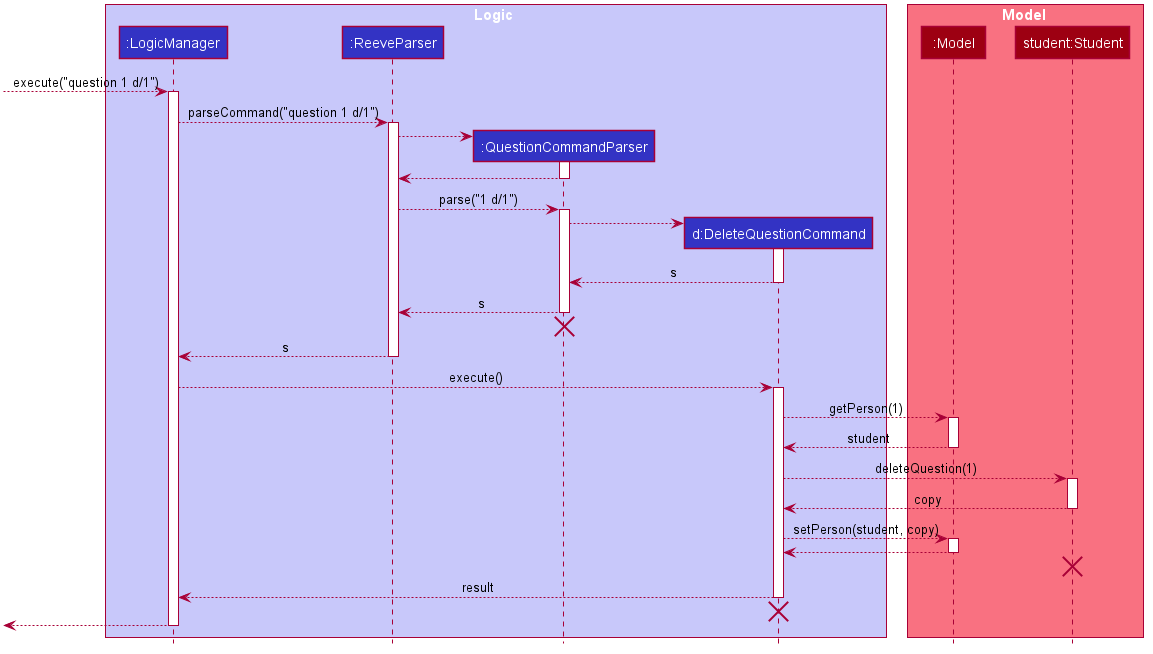

The diagram above was rendered by PlantUML. Its source (embedded in the PNG):
@startuml








skinparam BackgroundColor #FFFFFFF

skinparam Shadowing false

skinparam Class {
    FontColor #FFFFFF
    BorderThickness 1
    BorderColor #FFFFFF
    StereotypeFontColor #FFFFFF
    FontName Arial
}

skinparam Actor {
    BorderColor #000000
    Color #000000
    FontName Arial
}

skinparam Sequence {
    MessageAlign center
    BoxFontSize 15
    BoxPadding 0
    BoxFontColor #FFFFFF
    FontName Arial
}

skinparam Participant {
    FontColor #FFFFFFF
    Padding 20
}

skinparam MinClassWidth 50
skinparam ParticipantPadding 10
skinparam Shadowing false
skinparam DefaultTextAlignment center
skinparam packageStyle Rectangle

hide footbox
hide members
hide circle

box Logic #C8C8FA
participant ":LogicManager" as LogicManager #3333C4
participant ":ReeveParser" as ReeveParser #3333C4
participant ":QuestionCommandParser" as QuestionCommandParser #3333C4
participant "d:DeleteQuestionCommand" as DeleteQuestionCommand #3333C4
end box

box Model #F97181
participant ":Model" as Model #9D0012
participant "student:Student" as Student #9D0012
end box

[--> LogicManager : execute("question 1 d/1")
activate LogicManager

LogicManager --> ReeveParser : parseCommand("question 1 d/1")
activate ReeveParser

create QuestionCommandParser
ReeveParser --> QuestionCommandParser
activate QuestionCommandParser

QuestionCommandParser --> ReeveParser
deactivate QuestionCommandParser

ReeveParser --> QuestionCommandParser : parse("1 d/1")
activate QuestionCommandParser

create DeleteQuestionCommand
QuestionCommandParser --> DeleteQuestionCommand
activate DeleteQuestionCommand

DeleteQuestionCommand --> QuestionCommandParser : s
deactivate DeleteQuestionCommand

QuestionCommandParser --> ReeveParser : s
deactivate QuestionCommandParser

QuestionCommandParser -[hidden]-> ReeveParser
destroy QuestionCommandParser

ReeveParser --> LogicManager : s
deactivate ReeveParser

LogicManager --> DeleteQuestionCommand : execute()
activate DeleteQuestionCommand

DeleteQuestionCommand --> Model : getPerson(1)
activate Model

Model --> DeleteQuestionCommand : student
deactivate Model

DeleteQuestionCommand --> Student : deleteQuestion(1)
activate Student

Student --> DeleteQuestionCommand : copy
deactivate Student

DeleteQuestionCommand --> Model : setPerson(student, copy)
activate Model

Model --> DeleteQuestionCommand
deactivate Model

Student -[hidden]-> Model
destroy Student

DeleteQuestionCommand --> LogicManager : result
deactivate DeleteQuestionCommand

DeleteQuestionCommand -[hidden]-> LogicManager
destroy DeleteQuestionCommand

[<-- LogicManager
deactivate LogicManager
@enduml